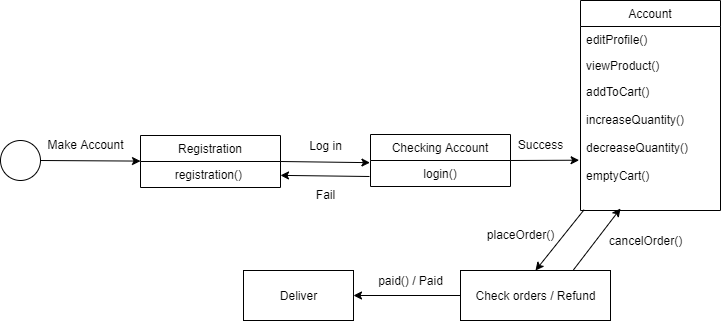

The diagram above was exported from draw.io. Its source (the exported page's mxGraphModel, read from the mxfile embedded in the PNG):
<mxGraphModel dx="2062" dy="1154" grid="1" gridSize="10" guides="1" tooltips="1" connect="1" arrows="1" fold="1" page="1" pageScale="1" pageWidth="827" pageHeight="1169" math="0" shadow="0">
  <root>
    <mxCell id="0" />
    <mxCell id="1" parent="0" />
    <mxCell id="K9SxshgpwM7YaCfxgMSt-1" value="" style="shape=mxgraph.bpmn.shape;html=1;verticalLabelPosition=bottom;labelBackgroundColor=#ffffff;verticalAlign=top;align=center;perimeter=ellipsePerimeter;outlineConnect=0;outline=standard;symbol=general;fillColor=#FFFFFF;" parent="1" vertex="1">
      <mxGeometry x="60" y="500" width="40" height="40" as="geometry" />
    </mxCell>
    <mxCell id="K9SxshgpwM7YaCfxgMSt-2" value="" style="endArrow=classic;html=1;exitX=1;exitY=0.5;exitDx=0;exitDy=0;" parent="1" source="K9SxshgpwM7YaCfxgMSt-1" target="K9SxshgpwM7YaCfxgMSt-3" edge="1">
      <mxGeometry width="50" height="50" relative="1" as="geometry">
        <mxPoint x="390" y="610" as="sourcePoint" />
        <mxPoint x="160" y="520" as="targetPoint" />
      </mxGeometry>
    </mxCell>
    <mxCell id="K9SxshgpwM7YaCfxgMSt-3" value="Registration" style="swimlane;fontStyle=0;childLayout=stackLayout;horizontal=1;startSize=26;fillColor=none;horizontalStack=0;resizeParent=1;resizeParentMax=0;resizeLast=0;collapsible=1;marginBottom=0;" parent="1" vertex="1">
      <mxGeometry x="200" y="495" width="140" height="52" as="geometry" />
    </mxCell>
    <mxCell id="K9SxshgpwM7YaCfxgMSt-4" value="registration() " style="text;strokeColor=none;fillColor=none;align=center;verticalAlign=top;spacingLeft=4;spacingRight=4;overflow=hidden;rotatable=0;points=[[0,0.5],[1,0.5]];portConstraint=eastwest;" parent="K9SxshgpwM7YaCfxgMSt-3" vertex="1">
      <mxGeometry y="26" width="140" height="26" as="geometry" />
    </mxCell>
    <mxCell id="K9SxshgpwM7YaCfxgMSt-8" value="Make Account" style="text;html=1;resizable=0;autosize=1;align=center;verticalAlign=middle;points=[];fillColor=none;strokeColor=none;rounded=0;" parent="1" vertex="1">
      <mxGeometry x="100" y="494" width="90" height="20" as="geometry" />
    </mxCell>
    <mxCell id="K9SxshgpwM7YaCfxgMSt-9" value="" style="endArrow=classic;html=1;exitX=1;exitY=0.5;exitDx=0;exitDy=0;entryX=-0.004;entryY=0.083;entryDx=0;entryDy=0;entryPerimeter=0;" parent="1" source="K9SxshgpwM7YaCfxgMSt-3" edge="1">
      <mxGeometry width="50" height="50" relative="1" as="geometry">
        <mxPoint x="360" y="521" as="sourcePoint" />
        <mxPoint x="429.44000000000005" y="522.1579999999999" as="targetPoint" />
      </mxGeometry>
    </mxCell>
    <mxCell id="K9SxshgpwM7YaCfxgMSt-12" value="Log in" style="text;html=1;resizable=0;autosize=1;align=center;verticalAlign=middle;points=[];fillColor=none;strokeColor=none;rounded=0;" parent="1" vertex="1">
      <mxGeometry x="360" y="495" width="50" height="20" as="geometry" />
    </mxCell>
    <mxCell id="K9SxshgpwM7YaCfxgMSt-13" value="Checking Account" style="swimlane;fontStyle=0;childLayout=stackLayout;horizontal=1;startSize=26;fillColor=none;horizontalStack=0;resizeParent=1;resizeParentMax=0;resizeLast=0;collapsible=1;marginBottom=0;align=center;" parent="1" vertex="1">
      <mxGeometry x="430" y="494" width="140" height="52" as="geometry" />
    </mxCell>
    <mxCell id="K9SxshgpwM7YaCfxgMSt-14" value="login()" style="text;strokeColor=none;fillColor=none;align=center;verticalAlign=top;spacingLeft=4;spacingRight=4;overflow=hidden;rotatable=0;points=[[0,0.5],[1,0.5]];portConstraint=eastwest;" parent="K9SxshgpwM7YaCfxgMSt-13" vertex="1">
      <mxGeometry y="26" width="140" height="26" as="geometry" />
    </mxCell>
    <mxCell id="K9SxshgpwM7YaCfxgMSt-23" value="" style="endArrow=classic;html=1;" parent="1" target="K9SxshgpwM7YaCfxgMSt-4" edge="1">
      <mxGeometry width="50" height="50" relative="1" as="geometry">
        <mxPoint x="429" y="536" as="sourcePoint" />
        <mxPoint x="420" y="534" as="targetPoint" />
      </mxGeometry>
    </mxCell>
    <mxCell id="K9SxshgpwM7YaCfxgMSt-24" value="Fail" style="text;html=1;resizable=0;autosize=1;align=center;verticalAlign=middle;points=[];fillColor=none;strokeColor=none;rounded=0;" parent="1" vertex="1">
      <mxGeometry x="370" y="544" width="30" height="20" as="geometry" />
    </mxCell>
    <mxCell id="K9SxshgpwM7YaCfxgMSt-25" value="" style="endArrow=classic;html=1;entryX=-0.01;entryY=0.619;entryDx=0;entryDy=0;entryPerimeter=0;" parent="1" target="K9SxshgpwM7YaCfxgMSt-29" edge="1">
      <mxGeometry width="50" height="50" relative="1" as="geometry">
        <mxPoint x="570" y="520" as="sourcePoint" />
        <mxPoint x="630" y="520" as="targetPoint" />
      </mxGeometry>
    </mxCell>
    <mxCell id="K9SxshgpwM7YaCfxgMSt-26" value="Account" style="swimlane;fontStyle=0;childLayout=stackLayout;horizontal=1;startSize=26;fillColor=none;horizontalStack=0;resizeParent=1;resizeParentMax=0;resizeLast=0;collapsible=1;marginBottom=0;" parent="1" vertex="1">
      <mxGeometry x="640" y="360" width="140" height="210" as="geometry" />
    </mxCell>
    <mxCell id="K9SxshgpwM7YaCfxgMSt-27" value="editProfile()" style="text;strokeColor=none;fillColor=none;align=left;verticalAlign=top;spacingLeft=4;spacingRight=4;overflow=hidden;rotatable=0;points=[[0,0.5],[1,0.5]];portConstraint=eastwest;" parent="K9SxshgpwM7YaCfxgMSt-26" vertex="1">
      <mxGeometry y="26" width="140" height="26" as="geometry" />
    </mxCell>
    <mxCell id="K9SxshgpwM7YaCfxgMSt-28" value="viewProduct()" style="text;strokeColor=none;fillColor=none;align=left;verticalAlign=top;spacingLeft=4;spacingRight=4;overflow=hidden;rotatable=0;points=[[0,0.5],[1,0.5]];portConstraint=eastwest;" parent="K9SxshgpwM7YaCfxgMSt-26" vertex="1">
      <mxGeometry y="52" width="140" height="26" as="geometry" />
    </mxCell>
    <mxCell id="K9SxshgpwM7YaCfxgMSt-29" value="addToCart()&#10;&#10;increaseQuantity()&#10;&#10;decreaseQuantity()&#10;&#10;emptyCart()&#10;" style="text;strokeColor=none;fillColor=none;align=left;verticalAlign=top;spacingLeft=4;spacingRight=4;overflow=hidden;rotatable=0;points=[[0,0.5],[1,0.5]];portConstraint=eastwest;" parent="K9SxshgpwM7YaCfxgMSt-26" vertex="1">
      <mxGeometry y="78" width="140" height="132" as="geometry" />
    </mxCell>
    <mxCell id="K9SxshgpwM7YaCfxgMSt-30" value="Success" style="text;html=1;resizable=0;autosize=1;align=center;verticalAlign=middle;points=[];fillColor=none;strokeColor=none;rounded=0;" parent="1" vertex="1">
      <mxGeometry x="570" y="494" width="60" height="20" as="geometry" />
    </mxCell>
    <mxCell id="K9SxshgpwM7YaCfxgMSt-43" value="" style="endArrow=classic;html=1;exitX=0.026;exitY=0.994;exitDx=0;exitDy=0;exitPerimeter=0;" parent="1" source="K9SxshgpwM7YaCfxgMSt-29" edge="1">
      <mxGeometry width="50" height="50" relative="1" as="geometry">
        <mxPoint x="420" y="610" as="sourcePoint" />
        <mxPoint x="595.0018649757553" y="630" as="targetPoint" />
      </mxGeometry>
    </mxCell>
    <mxCell id="K9SxshgpwM7YaCfxgMSt-48" value="&lt;span style=&quot;text-align: left&quot;&gt;placeOrder()&lt;/span&gt;" style="text;html=1;resizable=0;autosize=1;align=center;verticalAlign=middle;points=[];fillColor=none;strokeColor=none;rounded=0;" parent="1" vertex="1">
      <mxGeometry x="540" y="584" width="80" height="20" as="geometry" />
    </mxCell>
    <mxCell id="K9SxshgpwM7YaCfxgMSt-54" value="&lt;span style=&quot;text-align: left&quot;&gt;cancelOrder()&lt;/span&gt;" style="text;html=1;resizable=0;autosize=1;align=center;verticalAlign=middle;points=[];fillColor=none;strokeColor=none;rounded=0;" parent="1" vertex="1">
      <mxGeometry x="660" y="590" width="90" height="20" as="geometry" />
    </mxCell>
    <mxCell id="K9SxshgpwM7YaCfxgMSt-49" value="" style="endArrow=classic;html=1;exitX=0.75;exitY=0;exitDx=0;exitDy=0;" parent="1" source="K9SxshgpwM7YaCfxgMSt-55" edge="1">
      <mxGeometry width="50" height="50" relative="1" as="geometry">
        <mxPoint x="640" y="630" as="sourcePoint" />
        <mxPoint x="680" y="568" as="targetPoint" />
      </mxGeometry>
    </mxCell>
    <mxCell id="K9SxshgpwM7YaCfxgMSt-55" value="Check orders / Refund" style="html=1;fillColor=#FFFFFF;align=center;" parent="1" vertex="1">
      <mxGeometry x="520" y="630" width="150" height="50" as="geometry" />
    </mxCell>
    <mxCell id="K9SxshgpwM7YaCfxgMSt-56" value="" style="endArrow=classic;html=1;exitX=0;exitY=0.5;exitDx=0;exitDy=0;entryX=1;entryY=0.5;entryDx=0;entryDy=0;" parent="1" source="K9SxshgpwM7YaCfxgMSt-55" target="K9SxshgpwM7YaCfxgMSt-58" edge="1">
      <mxGeometry width="50" height="50" relative="1" as="geometry">
        <mxPoint x="420" y="610" as="sourcePoint" />
        <mxPoint x="440" y="655" as="targetPoint" />
      </mxGeometry>
    </mxCell>
    <mxCell id="K9SxshgpwM7YaCfxgMSt-57" value="paid() / Paid" style="text;html=1;resizable=0;autosize=1;align=center;verticalAlign=middle;points=[];fillColor=none;strokeColor=none;rounded=0;" parent="1" vertex="1">
      <mxGeometry x="430" y="630" width="80" height="20" as="geometry" />
    </mxCell>
    <mxCell id="K9SxshgpwM7YaCfxgMSt-58" value="Deliver" style="html=1;fillColor=#FFFFFF;align=center;" parent="1" vertex="1">
      <mxGeometry x="303" y="630" width="110" height="50" as="geometry" />
    </mxCell>
  </root>
</mxGraphModel>